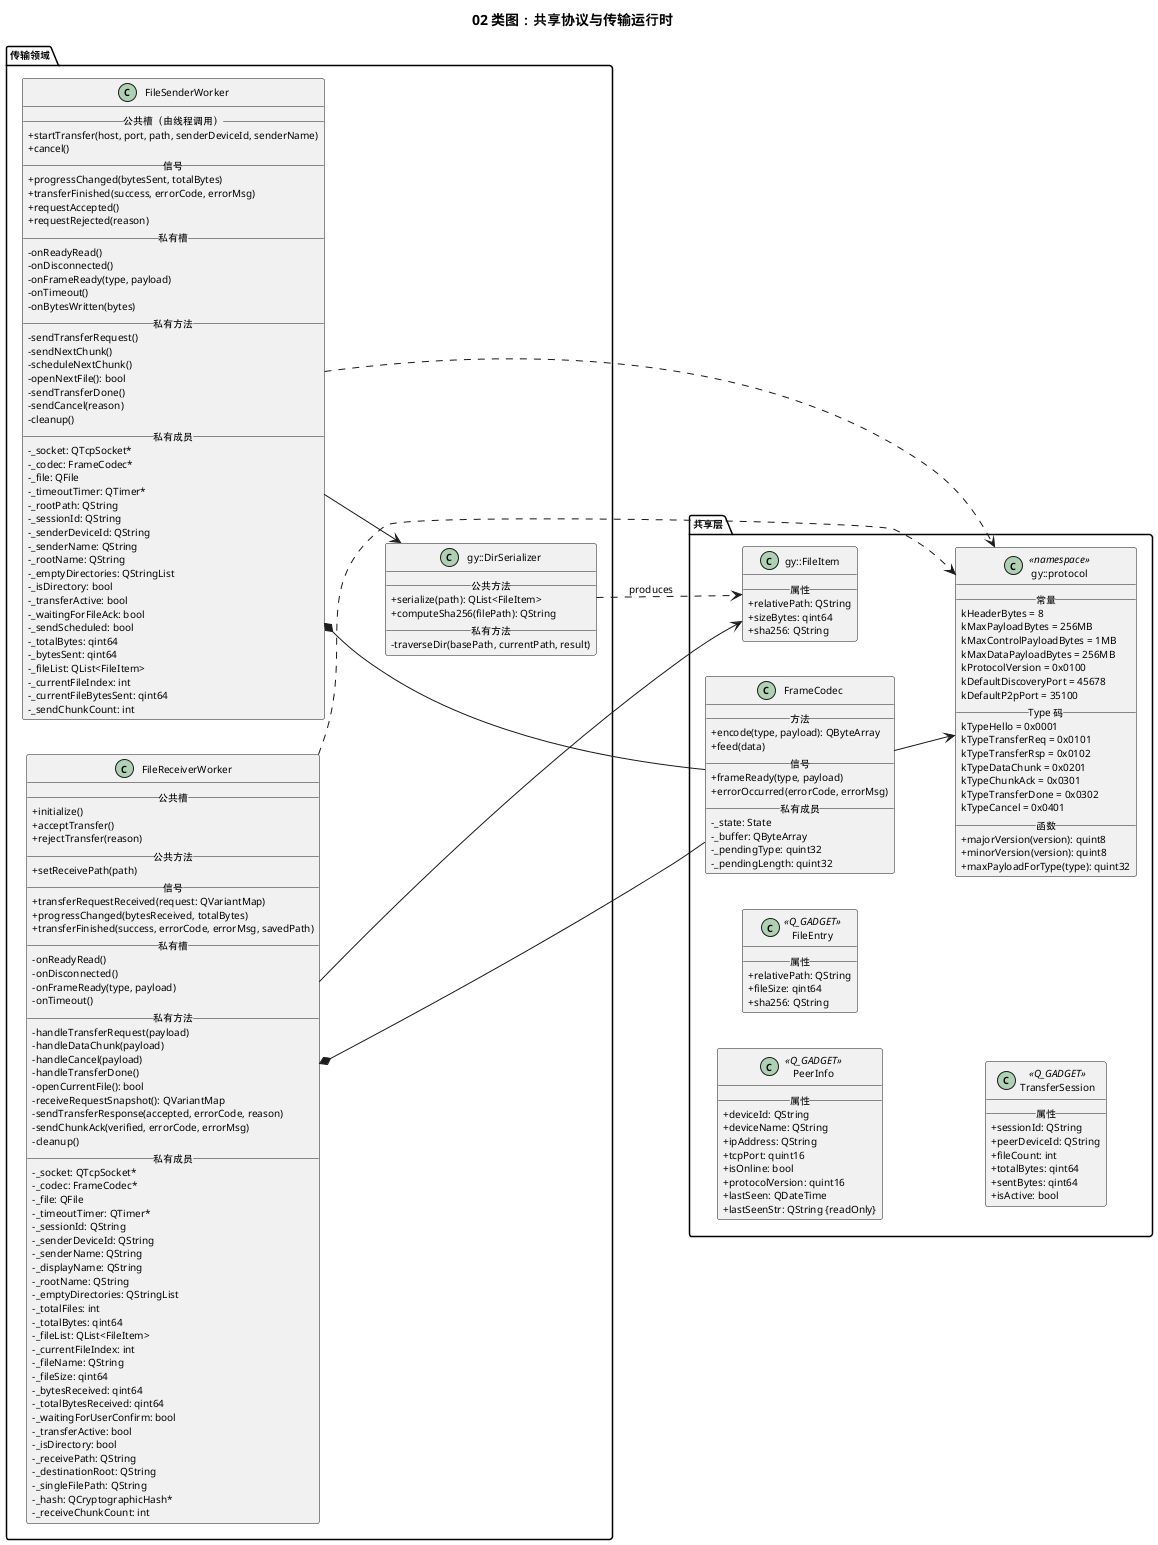

The diagram above was rendered by PlantUML. Its source (embedded in the PNG):
@startuml
title 02 类图：共享协议与传输运行时
left to right direction
skinparam classAttributeIconSize 0
skinparam classIconSize 0
skinparam classFontSize 11
skinparam classAttributeFontSize 10
skinparam defaultFontSize 10

package "共享层" {
  class "gy::protocol" as Protocol <<namespace>> {
    __常量__
    kHeaderBytes = 8
    kMaxPayloadBytes = 256MB
    kMaxControlPayloadBytes = 1MB
    kMaxDataPayloadBytes = 256MB
    kProtocolVersion = 0x0100
    kDefaultDiscoveryPort = 45678
    kDefaultP2pPort = 35100
    __Type 码__
    kTypeHello = 0x0001
    kTypeTransferReq = 0x0101
    kTypeTransferRsp = 0x0102
    kTypeDataChunk = 0x0201
    kTypeChunkAck = 0x0301
    kTypeTransferDone = 0x0302
    kTypeCancel = 0x0401
    __函数__
    +majorVersion(version): quint8
    +minorVersion(version): quint8
    +maxPayloadForType(type): quint32
  }

  class FrameCodec {
    __方法__
    +encode(type, payload): QByteArray
    +feed(data)
    __信号__
    +frameReady(type, payload)
    +errorOccurred(errorCode, errorMsg)
    __私有成员__
    -_state: State
    -_buffer: QByteArray
    -_pendingType: quint32
    -_pendingLength: quint32
  }

  class PeerInfo <<Q_GADGET>> {
    __属性__
    +deviceId: QString
    +deviceName: QString
    +ipAddress: QString
    +tcpPort: quint16
    +isOnline: bool
    +protocolVersion: quint16
    +lastSeen: QDateTime
    +lastSeenStr: QString {readOnly}
  }

  class FileEntry <<Q_GADGET>> {
    __属性__
    +relativePath: QString
    +fileSize: qint64
    +sha256: QString
  }

  class TransferSession <<Q_GADGET>> {
    __属性__
    +sessionId: QString
    +peerDeviceId: QString
    +fileCount: int
    +totalBytes: qint64
    +sentBytes: qint64
    +isActive: bool
  }

  class "gy::FileItem" as FileItem {
    __属性__
    +relativePath: QString
    +sizeBytes: qint64
    +sha256: QString
  }
}

package "传输领域" {
  class FileSenderWorker {
    __公共槽（由线程调用）__
    +startTransfer(host, port, path, senderDeviceId, senderName)
    +cancel()
    __信号__
    +progressChanged(bytesSent, totalBytes)
    +transferFinished(success, errorCode, errorMsg)
    +requestAccepted()
    +requestRejected(reason)
    __私有槽__
    -onReadyRead()
    -onDisconnected()
    -onFrameReady(type, payload)
    -onTimeout()
    -onBytesWritten(bytes)
    __私有方法__
    -sendTransferRequest()
    -sendNextChunk()
    -scheduleNextChunk()
    -openNextFile(): bool
    -sendTransferDone()
    -sendCancel(reason)
    -cleanup()
    __私有成员__
    -_socket: QTcpSocket*
    -_codec: FrameCodec*
    -_file: QFile
    -_timeoutTimer: QTimer*
    -_rootPath: QString
    -_sessionId: QString
    -_senderDeviceId: QString
    -_senderName: QString
    -_rootName: QString
    -_emptyDirectories: QStringList
    -_isDirectory: bool
    -_transferActive: bool
    -_waitingForFileAck: bool
    -_sendScheduled: bool
    -_totalBytes: qint64
    -_bytesSent: qint64
    -_fileList: QList<FileItem>
    -_currentFileIndex: int
    -_currentFileBytesSent: qint64
    -_sendChunkCount: int
  }

  class FileReceiverWorker {
    __公共槽__
    +initialize()
    +acceptTransfer()
    +rejectTransfer(reason)
    __公共方法__
    +setReceivePath(path)
    __信号__
    +transferRequestReceived(request: QVariantMap)
    +progressChanged(bytesReceived, totalBytes)
    +transferFinished(success, errorCode, errorMsg, savedPath)
    __私有槽__
    -onReadyRead()
    -onDisconnected()
    -onFrameReady(type, payload)
    -onTimeout()
    __私有方法__
    -handleTransferRequest(payload)
    -handleDataChunk(payload)
    -handleCancel(payload)
    -handleTransferDone()
    -openCurrentFile(): bool
    -receiveRequestSnapshot(): QVariantMap
    -sendTransferResponse(accepted, errorCode, reason)
    -sendChunkAck(verified, errorCode, errorMsg)
    -cleanup()
    __私有成员__
    -_socket: QTcpSocket*
    -_codec: FrameCodec*
    -_file: QFile
    -_timeoutTimer: QTimer*
    -_sessionId: QString
    -_senderDeviceId: QString
    -_senderName: QString
    -_displayName: QString
    -_rootName: QString
    -_emptyDirectories: QStringList
    -_totalFiles: int
    -_totalBytes: qint64
    -_fileList: QList<FileItem>
    -_currentFileIndex: int
    -_fileName: QString
    -_fileSize: qint64
    -_bytesReceived: qint64
    -_totalBytesReceived: qint64
    -_waitingForUserConfirm: bool
    -_transferActive: bool
    -_isDirectory: bool
    -_receivePath: QString
    -_destinationRoot: QString
    -_singleFilePath: QString
    -_hash: QCryptographicHash*
    -_receiveChunkCount: int
  }

  class "gy::DirSerializer" as DirSerializer {
    __公共方法__
    +serialize(path): QList<FileItem>
    +computeSha256(filePath): QString
    __私有方法__
    -traverseDir(basePath, currentPath, result)
  }
}

FrameCodec --> Protocol
FileSenderWorker *-- FrameCodec
FileReceiverWorker *-- FrameCodec
FileSenderWorker --> DirSerializer
FileReceiverWorker --> FileItem
DirSerializer ..> FileItem : produces
FileSenderWorker ..> Protocol
FileReceiverWorker ..> Protocol
@enduml